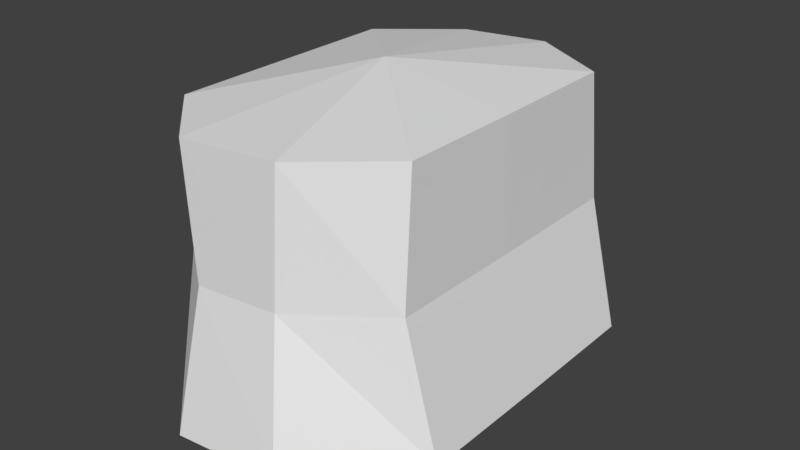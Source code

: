 # Source: huf_spine1.blend  (saved by Blender 2.81.16; exported with 4.5.12 LTS)
import bpy
from mathutils import Matrix  # noqa: F401  (used for matrix-valued properties, if any)

bpy.ops.wm.read_factory_settings(use_empty=True)
scene = bpy.context.scene
scene.name = 'Scene'

# ---- collections
col_collection_1 = bpy.data.collections.new('Collection 1'); scene.collection.children.link(col_collection_1)

# ---- materials (node trees are filled in below, after node groups)
mat_standard = bpy.data.materials.new('Standard')
mat_standard.alpha_threshold = 0.0
mat_standard.use_transparent_shadow = False
mat_standard.specular_color = (0.0, 0.0, 0.0)
mat_standard.roughness = 0.5

# ---- material node trees

# ---- world
world_world = bpy.data.worlds.new('World'); scene.world = world_world
world_world.color = (0.05088, 0.05088, 0.05088)
world_world.use_sun_shadow = False
world_world.sun_shadow_jitter_overblur = 0.0
world_world.cycles.sampling_method = 'MANUAL'

# ---- meshes
me_geometry_n27042 = bpy.data.meshes.new('Geometry_n27042')
me_geometry_n27042.from_pydata([(4.911, -1.676, -6.865), (0.8975, -1.784, 9.071), (-3.524, -2.19, -9.144), (-7.183, -2.307, -6.157), (-7.183, -2.307, 5.969), (-3.384, -2.183, 9.048), (0.5761, -1.801, -9.136), (4.911, -1.676, 6.349), (6.473, -7.802, -0.005602), (4.774, 4.34, -0.02746), (-0.583, -9.646, -0.05508), (-1.502, 5.268, -0.05508), (-7.789, 3.669, 5.354), (-7.21, -8.958, 6.995), (-3.499, -8.594, 10.66), (-4.19, 3.788, 8.677), (-7.21, -8.958, -7.217), (-7.789, 3.669, -6.475), (-3.657, -8.603, -10.75), (-4.018, 3.797, -9.022), (2.247, -7.921, -10.52), (0.6443, 4.199, -8.791), (6.445, -7.804, -6.813), (4.708, 4.32, -6.307), (6.445, -7.804, 6.256), (4.708, 4.32, 5.744), (2.002, -7.934, 10.69), (0.9529, 4.215, 8.685), (4.936, -1.675, -0.01682)], [], [(21, 19, 11), (23, 21, 11), (24, 8, 7), (15, 27, 11), (9, 25, 28), (28, 7, 8), (23, 9, 0), (8, 22, 28), (27, 25, 11), (17, 12, 11), (9, 23, 11), (15, 11, 12), (0, 28, 22), (19, 17, 11), (11, 25, 9), (25, 7, 28), (28, 0, 9), (6, 0, 20), (20, 0, 22), (21, 23, 6), (23, 0, 6), (19, 21, 2), (2, 6, 18), (6, 2, 21), (6, 20, 18), (3, 2, 16), (17, 19, 3), (19, 2, 3), (18, 16, 2), (4, 3, 13), (17, 4, 12), (4, 17, 3), (3, 16, 13), (5, 4, 14), (15, 12, 5), (4, 5, 12), (13, 14, 4), (1, 5, 26), (5, 14, 26), (27, 15, 1), (5, 1, 15), (25, 27, 7), (27, 1, 7), (7, 1, 24), (26, 24, 1), (10, 8, 24), (24, 26, 10), (26, 14, 10), (14, 13, 10), (13, 16, 10), (18, 10, 16), (18, 20, 10), (22, 10, 20), (8, 10, 22)])
_uv = me_geometry_n27042.uv_layers.new(name='UVMap')
_uv.uv.foreach_set('vector', [0.7297, 0.5259, 0.857, 0.5195, 0.7844, 0.7622, 0.619, 0.5931, 0.7297, 0.5259, 0.7844, 0.7622, 0.6157, 0.151, 0.6122, 0.2966, 0.4605, 0.1386, 0.8616, 0.9998, 0.7212, 0.9997, 0.7844, 0.7622, 0.3168, 0.296, 0.3142, 0.1437, 0.4614, 0.2967, 0.4614, 0.2967, 0.4605, 0.1386, 0.6122, 0.2966, 0.3124, 0.46, 0.3168, 0.296, 0.4623, 0.4679, 0.6122, 0.2966, 0.6157, 0.4572, 0.4614, 0.2967, 0.7212, 0.9997, 0.6187, 0.9201, 0.7844, 0.7622, 0.9593, 0.5893, 0.9593, 0.9092, 0.7844, 0.7622, 0.6161, 0.7635, 0.619, 0.5931, 0.7844, 0.7622, 0.8616, 0.9998, 0.7844, 0.7622, 0.9593, 0.9092, 0.4623, 0.4679, 0.4614, 0.2967, 0.6157, 0.4572, 0.857, 0.5195, 0.9593, 0.5893, 0.7844, 0.7622, 0.7844, 0.7622, 0.6187, 0.9201, 0.6161, 0.7635, 0.3142, 0.1437, 0.4605, 0.1386, 0.4614, 0.2967, 0.4614, 0.2967, 0.4623, 0.4679, 0.3168, 0.296, 0.4588, 0.5881, 0.4623, 0.4679, 0.6083, 0.5846, 0.6083, 0.5846, 0.4623, 0.4679, 0.6157, 0.4572, 0.3129, 0.5885, 0.3124, 0.46, 0.4588, 0.5881, 0.3124, 0.46, 0.4623, 0.4679, 0.4588, 0.5881, 0.01698, 0.5744, 0.1435, 0.5789, 0.02144, 0.7211, 0.02144, 0.7211, 0.1206, 0.7233, 0.0002083, 0.879, 0.1206, 0.7233, 0.02144, 0.7211, 0.1435, 0.5789, 0.1206, 0.7233, 0.1435, 0.878, 0.0002083, 0.879, 0.1651, 0.4422, 0.1582, 0.5565, 0.0002083, 0.4552, 0.312, 0.4601, 0.2949, 0.5731, 0.1651, 0.4422, 0.2949, 0.5731, 0.1582, 0.5565, 0.1651, 0.4422, 0.002958, 0.5739, 0.0002083, 0.4552, 0.1582, 0.5565, 0.1618, 0.1355, 0.1651, 0.4422, 0.002717, 0.1179, 0.312, 0.4601, 0.1618, 0.1355, 0.312, 0.1438, 0.1618, 0.1355, 0.312, 0.4601, 0.1651, 0.4422, 0.1651, 0.4422, 0.0002083, 0.4552, 0.002717, 0.1179, 0.1563, 0.01721, 0.1618, 0.1355, 0.007444, 0.0002083, 0.3023, 0.01261, 0.312, 0.1438, 0.1563, 0.01721, 0.1618, 0.1355, 0.1563, 0.01721, 0.312, 0.1438, 0.002717, 0.1179, 0.007444, 0.0002083, 0.1618, 0.1355, 0.4708, 0.6077, 0.4697, 0.7113, 0.3159, 0.5931, 0.4697, 0.7113, 0.3111, 0.7265, 0.3159, 0.5931, 0.6157, 0.5889, 0.6157, 0.7284, 0.4708, 0.6077, 0.4697, 0.7113, 0.4708, 0.6077, 0.6157, 0.7284, 0.3142, 0.1437, 0.3142, 0.02178, 0.4605, 0.1386, 0.3142, 0.02178, 0.4535, 0.02045, 0.4605, 0.1386, 0.4605, 0.1386, 0.4535, 0.02045, 0.6157, 0.151, 0.6075, 0.0002083, 0.6157, 0.151, 0.4535, 0.02045, 0.7909, 0.2607, 0.6161, 0.2595, 0.6177, 0.1079, 0.6177, 0.1079, 0.7254, 0.0002083, 0.7909, 0.2607, 0.7254, 0.0002083, 0.8598, 0.001714, 0.7909, 0.2607, 0.8598, 0.001714, 0.95, 0.09087, 0.7909, 0.2607, 0.95, 0.09087, 0.95, 0.4331, 0.7909, 0.2607, 0.8637, 0.5191, 0.7909, 0.2607, 0.95, 0.4331, 0.8637, 0.5191, 0.7194, 0.5144, 0.7909, 0.2607, 0.6178, 0.4242, 0.7909, 0.2607, 0.7194, 0.5144, 0.6161, 0.2595, 0.7909, 0.2607, 0.6178, 0.4242])
me_geometry_n27042.materials.append(mat_standard)
me_geometry_n27042.use_remesh_preserve_volume = False
me_geometry_n27042.use_remesh_preserve_attributes = False
me_geometry_n27042.use_mirror_vertex_groups = False
me_geometry_n27042.update()

# ---- objects
ob_foot__9 = bpy.data.objects.new('foot (9)', me_geometry_n27042)

# ---- transforms, parenting, visibility, modifiers, constraints
ob_foot__9.location = (0.0, 0.0, 0.0)
ob_foot__9.rotation_euler = (1.571, -0.0, 0.0)
ob_foot__9.lineart.crease_threshold = 0.0

# ---- collection membership
col_collection_1.objects.link(ob_foot__9)

# ---- scene / render settings (as saved in the file)
scene.frame_start = 1; scene.frame_end = 250; scene.frame_set(1)
scene.render.engine = 'BLENDER_EEVEE_NEXT'
scene.render.resolution_percentage = 50
scene.render.dither_intensity = 0.0
scene.cycles.use_denoising = False
scene.cycles.samples = 128
scene.cycles.sampling_pattern = 'TABULATED_SOBOL'
scene.cycles.use_adaptive_sampling = False
scene.cycles.use_light_tree = False
scene.cycles.blur_glossy = 0.0
scene.cycles.sample_clamp_indirect = 0.0
scene.view_settings.view_transform = 'Standard'
bpy.context.view_layer.update()

# ---- added for rendering (the .blend has no active camera and no usable light): camera, sun
cam_auto = bpy.data.cameras.new('AutoCamera')
cam_auto.lens = 50.0
cam_auto.sensor_width = 36.0
cam_auto.clip_end = 1000.0
ob_auto_camera = bpy.data.objects.new('AutoCamera', cam_auto)
scene.collection.objects.link(ob_auto_camera)
ob_auto_camera.location = (26.8763, -33.0096, 19.8382)
ob_auto_camera.rotation_euler = (1.09748, -7.21219e-08, 0.694738)
scene.camera = ob_auto_camera
light_auto_sun = bpy.data.lights.new('AutoSun', 'SUN')
light_auto_sun.energy = 3.0
light_auto_sun.angle = 0.0523599
ob_auto_sun = bpy.data.objects.new('AutoSun', light_auto_sun)
scene.collection.objects.link(ob_auto_sun)
ob_auto_sun.rotation_euler = (0.872665, 0.174533, 0.523599)
bpy.context.view_layer.update()
